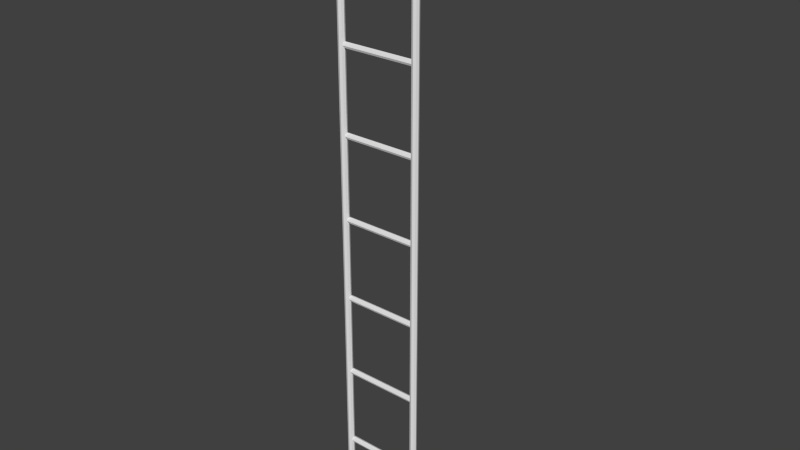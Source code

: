 # Source: leiter2_Textur.blend  (saved by Blender 2.70.0; exported with 4.5.12 LTS)
import bpy
from mathutils import Matrix  # noqa: F401  (used for matrix-valued properties, if any)

bpy.ops.wm.read_factory_settings(use_empty=True)
scene = bpy.context.scene
scene.name = 'Scene'

# ---- collections
col_collection_1 = bpy.data.collections.new('Collection 1'); scene.collection.children.link(col_collection_1)

# ---- world
world_world = bpy.data.worlds.new('World'); scene.world = world_world
world_world.color = (0.05088, 0.05088, 0.05088)
world_world.use_sun_shadow = False
world_world.sun_shadow_jitter_overblur = 0.0
world_world.cycles.sampling_method = 'MANUAL'
world_world.cycles.sample_map_resolution = 256
world_world.light_settings.ao_factor = 0.2075

# ---- meshes
me_cylinder_003 = bpy.data.meshes.new('Cylinder.003')
me_cylinder_003.from_pydata([(0.0, 0.02107, 1.808), (0.0149, 0.0149, 1.808), (0.02107, -9.208e-10, 1.808), (0.0149, -0.0149, 1.808), (-1.842e-09, -0.02107, 1.808), (-0.0149, -0.0149, 1.808), (-0.02107, 2.512e-10, 1.808), (-0.0149, 0.0149, 1.808), (-7.484e-17, 0.02655, 1.82), (0.0149, 0.02218, 1.825), (0.02107, 0.01164, 1.835), (0.0149, 0.001105, 1.846), (-1.842e-09, -0.003261, 1.85), (-0.0149, 0.001105, 1.846), (-0.02107, 0.01164, 1.835), (-0.0149, 0.02218, 1.825), (-8.998e-08, 0.04029, 1.828), (0.0149, 0.04032, 1.834), (0.02107, 0.0404, 1.849), (0.0149, 0.04049, 1.864), (-9.182e-08, 0.04052, 1.87), (-0.0149, 0.04049, 1.864), (-0.02107, 0.0404, 1.849), (-0.0149, 0.04032, 1.834), (-8.998e-08, 0.369, 1.826), (0.0149, 0.3691, 1.833), (0.02107, 0.3692, 1.847), (0.0149, 0.3692, 1.862), (-9.182e-08, 0.3693, 1.868), (-0.0149, 0.3692, 1.862), (-0.02107, 0.3692, 1.847), (-0.0149, 0.3691, 1.833), (0.0, 0.02107, 0.0), (0.0, 0.02107, -1.808), (0.0149, 0.0149, 0.0), (0.0149, 0.0149, -1.808), (0.02107, -9.208e-10, 0.0), (0.02107, -9.208e-10, -1.808), (0.0149, -0.0149, 0.0), (0.0149, -0.0149, -1.808), (-1.842e-09, -0.02107, 0.0), (-1.842e-09, -0.02107, -1.808), (-0.0149, -0.0149, 0.0), (-0.0149, -0.0149, -1.808), (-0.02107, 2.512e-10, 0.0), (-0.02107, 2.512e-10, -1.808), (-0.0149, 0.0149, 0.0), (-0.0149, 0.0149, -1.808), (-7.484e-17, 0.02655, -1.82), (0.0149, 0.02218, -1.825), (0.02107, 0.01164, -1.835), (0.0149, 0.001105, -1.846), (-1.842e-09, -0.003261, -1.85), (-0.0149, 0.001105, -1.846), (-0.02107, 0.01164, -1.835), (-0.0149, 0.02218, -1.825), (-8.998e-08, 0.04029, -1.828), (0.0149, 0.04032, -1.834), (0.02107, 0.0404, -1.849), (0.0149, 0.04049, -1.864), (-9.182e-08, 0.04052, -1.87), (-0.0149, 0.04049, -1.864), (-0.02107, 0.0404, -1.849), (-0.0149, 0.04032, -1.834), (-8.998e-08, 0.369, -1.826), (0.0149, 0.3691, -1.833), (0.02107, 0.3692, -1.847), (0.0149, 0.3692, -1.862), (-9.182e-08, 0.3693, -1.868), (-0.0149, 0.3692, -1.862), (-0.02107, 0.3692, -1.847), (-0.0149, 0.3691, -1.833), (0.4887, 0.02107, 1.808), (0.5036, 0.0149, 1.808), (0.5098, -9.208e-10, 1.808), (0.5036, -0.0149, 1.808), (0.4887, -0.02107, 1.808), (0.4738, -0.0149, 1.808), (0.4676, 2.512e-10, 1.808), (0.4738, 0.0149, 1.808), (0.4887, 0.02655, 1.82), (0.5036, 0.02218, 1.825), (0.5098, 0.01164, 1.835), (0.5036, 0.001105, 1.846), (0.4887, -0.003261, 1.85), (0.4738, 0.001105, 1.846), (0.4676, 0.01164, 1.835), (0.4738, 0.02218, 1.825), (0.4887, 0.04029, 1.828), (0.5036, 0.04032, 1.834), (0.5098, 0.0404, 1.849), (0.5036, 0.04049, 1.864), (0.4887, 0.04052, 1.87), (0.4738, 0.04049, 1.864), (0.4676, 0.0404, 1.849), (0.4738, 0.04032, 1.834), (0.4887, 0.369, 1.826), (0.5036, 0.3691, 1.833), (0.5098, 0.3692, 1.847), (0.5036, 0.3692, 1.862), (0.4887, 0.3693, 1.868), (0.4738, 0.3692, 1.862), (0.4676, 0.3692, 1.847), (0.4738, 0.3691, 1.833), (0.4887, 0.02107, 0.0), (0.4887, 0.02107, -1.808), (0.5036, 0.0149, 0.0), (0.5036, 0.0149, -1.808), (0.5098, -9.208e-10, 0.0), (0.5098, -9.208e-10, -1.808), (0.5036, -0.0149, 0.0), (0.5036, -0.0149, -1.808), (0.4887, -0.02107, 0.0), (0.4887, -0.02107, -1.808), (0.4738, -0.0149, 0.0), (0.4738, -0.0149, -1.808), (0.4676, 2.512e-10, 0.0), (0.4676, 2.512e-10, -1.808), (0.4738, 0.0149, 0.0), (0.4738, 0.0149, -1.808), (0.4887, 0.02655, -1.82), (0.5036, 0.02218, -1.825), (0.5098, 0.01164, -1.835), (0.5036, 0.001105, -1.846), (0.4887, -0.003261, -1.85), (0.4738, 0.001105, -1.846), (0.4676, 0.01164, -1.835), (0.4738, 0.02218, -1.825), (0.4887, 0.04029, -1.828), (0.5036, 0.04032, -1.834), (0.5098, 0.0404, -1.849), (0.5036, 0.04049, -1.864), (0.4887, 0.04052, -1.87), (0.4738, 0.04049, -1.864), (0.4676, 0.0404, -1.849), (0.4738, 0.04032, -1.834), (0.4887, 0.369, -1.826), (0.5036, 0.3691, -1.833), (0.5098, 0.3692, -1.847), (0.5036, 0.3692, -1.862), (0.4887, 0.3693, -1.868), (0.4738, 0.3692, -1.862), (0.4676, 0.3692, -1.847), (0.4738, 0.3691, -1.833), (0.4846, 0.02526, 1.537), (0.4846, 0.01995, 1.524), (0.4846, 0.007112, 1.519), (0.4846, -0.005722, 1.524), (0.4846, -0.01104, 1.537), (0.4846, -0.005722, 1.55), (0.4846, 0.007112, 1.555), (0.4846, 0.01995, 1.55), (0.2498, 0.02526, 1.537), (-0.00335, 0.02526, 1.537), (0.2498, 0.01995, 1.524), (-0.00335, 0.01995, 1.524), (0.2498, 0.007112, 1.519), (-0.00335, 0.007112, 1.519), (0.2498, -0.005722, 1.524), (-0.00335, -0.005722, 1.524), (0.2498, -0.01104, 1.537), (-0.00335, -0.01104, 1.537), (0.2498, -0.005722, 1.55), (-0.00335, -0.005722, 1.55), (0.2498, 0.007112, 1.555), (-0.00335, 0.007112, 1.555), (0.2498, 0.01995, 1.55), (-0.00335, 0.01995, 1.55), (0.4846, 0.02526, 1.032), (0.4846, 0.01995, 1.019), (0.4846, 0.007112, 1.014), (0.4846, -0.005722, 1.019), (0.4846, -0.01104, 1.032), (0.4846, -0.005722, 1.045), (0.4846, 0.007112, 1.05), (0.4846, 0.01995, 1.045), (0.2498, 0.02526, 1.032), (-0.003349, 0.02526, 1.032), (0.2498, 0.01995, 1.019), (-0.003349, 0.01995, 1.019), (0.2498, 0.007112, 1.014), (-0.003349, 0.007112, 1.014), (0.2498, -0.005722, 1.019), (-0.003349, -0.005722, 1.019), (0.2498, -0.01104, 1.032), (-0.003349, -0.01104, 1.032), (0.2498, -0.005722, 1.045), (-0.003349, -0.005722, 1.045), (0.2498, 0.007112, 1.05), (-0.003349, 0.007112, 1.05), (0.2498, 0.01995, 1.045), (-0.003349, 0.01995, 1.045), (0.4846, 0.02526, 0.5276), (0.4846, 0.01995, 0.5148), (0.4846, 0.007112, 0.5095), (0.4846, -0.005722, 0.5148), (0.4846, -0.01104, 0.5276), (0.4846, -0.005722, 0.5404), (0.4846, 0.007112, 0.5458), (0.4846, 0.01995, 0.5404), (0.2498, 0.02526, 0.5276), (-0.003349, 0.02526, 0.5276), (0.2498, 0.01995, 0.5148), (-0.003349, 0.01995, 0.5148), (0.2498, 0.007112, 0.5095), (-0.003349, 0.007112, 0.5095), (0.2498, -0.005722, 0.5148), (-0.003349, -0.005722, 0.5148), (0.2498, -0.01104, 0.5276), (-0.003349, -0.01104, 0.5276), (0.2498, -0.005722, 0.5404), (-0.003349, -0.005722, 0.5404), (0.2498, 0.007112, 0.5458), (-0.003349, 0.007112, 0.5458), (0.2498, 0.01995, 0.5404), (-0.003349, 0.01995, 0.5404), (0.4846, 0.02526, 0.02304), (0.4846, 0.01995, 0.01021), (0.4846, 0.007112, 0.00489), (0.4846, -0.005722, 0.01021), (0.4846, -0.01104, 0.02304), (0.4846, -0.005722, 0.03587), (0.4846, 0.007112, 0.04119), (0.4846, 0.01995, 0.03587), (0.2498, 0.02526, 0.02304), (-0.003348, 0.02526, 0.02304), (0.2498, 0.01995, 0.01021), (-0.003348, 0.01995, 0.01021), (0.2498, 0.007112, 0.00489), (-0.003348, 0.007112, 0.004889), (0.2498, -0.005722, 0.01021), (-0.003348, -0.005722, 0.01021), (0.2498, -0.01104, 0.02304), (-0.003348, -0.01104, 0.02304), (0.2498, -0.005722, 0.03587), (-0.003348, -0.005722, 0.03587), (0.2498, 0.007112, 0.04119), (-0.003348, 0.007112, 0.04119), (0.2498, 0.01995, 0.03587), (-0.003348, 0.01995, 0.03587), (0.4846, 0.02526, -0.4815), (0.4846, 0.01995, -0.4944), (0.4846, 0.007112, -0.4997), (0.4846, -0.005722, -0.4944), (0.4846, -0.01104, -0.4815), (0.4846, -0.005722, -0.4687), (0.4846, 0.007112, -0.4634), (0.4846, 0.01995, -0.4687), (0.2498, 0.02526, -0.4815), (-0.003348, 0.02526, -0.4815), (0.2498, 0.01995, -0.4944), (-0.003348, 0.01995, -0.4944), (0.2498, 0.007112, -0.4997), (-0.003348, 0.007112, -0.4997), (0.2498, -0.005722, -0.4944), (-0.003348, -0.005722, -0.4944), (0.2498, -0.01104, -0.4815), (-0.003348, -0.01104, -0.4815), (0.2498, -0.005722, -0.4687), (-0.003348, -0.005722, -0.4687), (0.2498, 0.007112, -0.4634), (-0.003348, 0.007112, -0.4634), (0.2498, 0.01995, -0.4687), (-0.003348, 0.01995, -0.4687), (0.4846, 0.02526, -0.9861), (0.4846, 0.01995, -0.9989), (0.4846, 0.007112, -1.004), (0.4846, -0.005722, -0.9989), (0.4846, -0.01104, -0.9861), (0.4846, -0.005722, -0.9733), (0.4846, 0.007112, -0.9679), (0.4846, 0.01995, -0.9733), (0.2498, 0.02526, -0.9861), (-0.003348, 0.02526, -0.9861), (0.2498, 0.01995, -0.9989), (-0.003347, 0.01995, -0.9989), (0.2498, 0.007112, -1.004), (-0.003347, 0.007112, -1.004), (0.2498, -0.005722, -0.9989), (-0.003347, -0.005722, -0.9989), (0.2498, -0.01104, -0.9861), (-0.003348, -0.01104, -0.9861), (0.2498, -0.005722, -0.9733), (-0.003348, -0.005722, -0.9733), (0.2498, 0.007112, -0.9679), (-0.003348, 0.007112, -0.9679), (0.2498, 0.01995, -0.9733), (-0.003348, 0.01995, -0.9733), (0.4846, 0.02526, -1.491), (0.4846, 0.01995, -1.503), (0.4846, 0.007112, -1.509), (0.4846, -0.005722, -1.503), (0.4846, -0.01104, -1.491), (0.4846, -0.005722, -1.478), (0.4846, 0.007112, -1.472), (0.4846, 0.01995, -1.478), (0.2498, 0.02526, -1.491), (-0.003347, 0.02526, -1.491), (0.2498, 0.01995, -1.503), (-0.003347, 0.01995, -1.503), (0.2498, 0.007112, -1.509), (-0.003347, 0.007112, -1.509), (0.2498, -0.005722, -1.503), (-0.003347, -0.005722, -1.503), (0.2498, -0.01104, -1.491), (-0.003347, -0.01104, -1.491), (0.2498, -0.005722, -1.478), (-0.003347, -0.005722, -1.478), (0.2498, 0.007112, -1.472), (-0.003347, 0.007112, -1.473), (0.2498, 0.01995, -1.478), (-0.003347, 0.01995, -1.478)], [], [(32, 0, 1, 34), (34, 1, 2, 36), (36, 2, 3, 38), (38, 3, 4, 40), (40, 4, 5, 42), (42, 5, 6, 44), (0, 7, 15, 8), (46, 7, 0, 32), (44, 6, 7, 46), (8, 15, 23, 16), (7, 6, 14, 15), (6, 5, 13, 14), (5, 4, 12, 13), (4, 3, 11, 12), (3, 2, 10, 11), (2, 1, 9, 10), (1, 0, 8, 9), (16, 23, 31, 24), (15, 14, 22, 23), (14, 13, 21, 22), (13, 12, 20, 21), (12, 11, 19, 20), (11, 10, 18, 19), (10, 9, 17, 18), (9, 8, 16, 17), (23, 22, 30, 31), (22, 21, 29, 30), (21, 20, 28, 29), (20, 19, 27, 28), (19, 18, 26, 27), (18, 17, 25, 26), (17, 16, 24, 25), (32, 34, 35, 33), (34, 36, 37, 35), (36, 38, 39, 37), (38, 40, 41, 39), (40, 42, 43, 41), (42, 44, 45, 43), (33, 48, 55, 47), (46, 32, 33, 47), (44, 46, 47, 45), (48, 56, 63, 55), (47, 55, 54, 45), (45, 54, 53, 43), (43, 53, 52, 41), (41, 52, 51, 39), (39, 51, 50, 37), (37, 50, 49, 35), (35, 49, 48, 33), (56, 64, 71, 63), (55, 63, 62, 54), (54, 62, 61, 53), (53, 61, 60, 52), (52, 60, 59, 51), (51, 59, 58, 50), (50, 58, 57, 49), (49, 57, 56, 48), (63, 71, 70, 62), (62, 70, 69, 61), (61, 69, 68, 60), (60, 68, 67, 59), (59, 67, 66, 58), (58, 66, 65, 57), (57, 65, 64, 56), (104, 72, 73, 106), (106, 73, 74, 108), (108, 74, 75, 110), (110, 75, 76, 112), (112, 76, 77, 114), (114, 77, 78, 116), (72, 79, 87, 80), (118, 79, 72, 104), (116, 78, 79, 118), (80, 87, 95, 88), (79, 78, 86, 87), (78, 77, 85, 86), (77, 76, 84, 85), (76, 75, 83, 84), (75, 74, 82, 83), (74, 73, 81, 82), (73, 72, 80, 81), (88, 95, 103, 96), (87, 86, 94, 95), (86, 85, 93, 94), (85, 84, 92, 93), (84, 83, 91, 92), (83, 82, 90, 91), (82, 81, 89, 90), (81, 80, 88, 89), (95, 94, 102, 103), (94, 93, 101, 102), (93, 92, 100, 101), (92, 91, 99, 100), (91, 90, 98, 99), (90, 89, 97, 98), (89, 88, 96, 97), (104, 106, 107, 105), (106, 108, 109, 107), (108, 110, 111, 109), (110, 112, 113, 111), (112, 114, 115, 113), (114, 116, 117, 115), (105, 120, 127, 119), (118, 104, 105, 119), (116, 118, 119, 117), (120, 128, 135, 127), (119, 127, 126, 117), (117, 126, 125, 115), (115, 125, 124, 113), (113, 124, 123, 111), (111, 123, 122, 109), (109, 122, 121, 107), (107, 121, 120, 105), (128, 136, 143, 135), (127, 135, 134, 126), (126, 134, 133, 125), (125, 133, 132, 124), (124, 132, 131, 123), (123, 131, 130, 122), (122, 130, 129, 121), (121, 129, 128, 120), (135, 143, 142, 134), (134, 142, 141, 133), (133, 141, 140, 132), (132, 140, 139, 131), (131, 139, 138, 130), (130, 138, 137, 129), (129, 137, 136, 128), (152, 144, 145, 154), (154, 145, 146, 156), (156, 146, 147, 158), (158, 147, 148, 160), (160, 148, 149, 162), (162, 149, 150, 164), (166, 151, 144, 152), (164, 150, 151, 166), (152, 154, 155, 153), (154, 156, 157, 155), (156, 158, 159, 157), (158, 160, 161, 159), (160, 162, 163, 161), (162, 164, 165, 163), (166, 152, 153, 167), (164, 166, 167, 165), (176, 168, 169, 178), (178, 169, 170, 180), (180, 170, 171, 182), (182, 171, 172, 184), (184, 172, 173, 186), (186, 173, 174, 188), (190, 175, 168, 176), (188, 174, 175, 190), (176, 178, 179, 177), (178, 180, 181, 179), (180, 182, 183, 181), (182, 184, 185, 183), (184, 186, 187, 185), (186, 188, 189, 187), (190, 176, 177, 191), (188, 190, 191, 189), (200, 192, 193, 202), (202, 193, 194, 204), (204, 194, 195, 206), (206, 195, 196, 208), (208, 196, 197, 210), (210, 197, 198, 212), (214, 199, 192, 200), (212, 198, 199, 214), (200, 202, 203, 201), (202, 204, 205, 203), (204, 206, 207, 205), (206, 208, 209, 207), (208, 210, 211, 209), (210, 212, 213, 211), (214, 200, 201, 215), (212, 214, 215, 213), (224, 216, 217, 226), (226, 217, 218, 228), (228, 218, 219, 230), (230, 219, 220, 232), (232, 220, 221, 234), (234, 221, 222, 236), (238, 223, 216, 224), (236, 222, 223, 238), (224, 226, 227, 225), (226, 228, 229, 227), (228, 230, 231, 229), (230, 232, 233, 231), (232, 234, 235, 233), (234, 236, 237, 235), (238, 224, 225, 239), (236, 238, 239, 237), (248, 240, 241, 250), (250, 241, 242, 252), (252, 242, 243, 254), (254, 243, 244, 256), (256, 244, 245, 258), (258, 245, 246, 260), (262, 247, 240, 248), (260, 246, 247, 262), (248, 250, 251, 249), (250, 252, 253, 251), (252, 254, 255, 253), (254, 256, 257, 255), (256, 258, 259, 257), (258, 260, 261, 259), (262, 248, 249, 263), (260, 262, 263, 261), (272, 264, 265, 274), (274, 265, 266, 276), (276, 266, 267, 278), (278, 267, 268, 280), (280, 268, 269, 282), (282, 269, 270, 284), (286, 271, 264, 272), (284, 270, 271, 286), (272, 274, 275, 273), (274, 276, 277, 275), (276, 278, 279, 277), (278, 280, 281, 279), (280, 282, 283, 281), (282, 284, 285, 283), (286, 272, 273, 287), (284, 286, 287, 285), (296, 288, 289, 298), (298, 289, 290, 300), (300, 290, 291, 302), (302, 291, 292, 304), (304, 292, 293, 306), (306, 293, 294, 308), (310, 295, 288, 296), (308, 294, 295, 310), (296, 298, 299, 297), (298, 300, 301, 299), (300, 302, 303, 301), (302, 304, 305, 303), (304, 306, 307, 305), (306, 308, 309, 307), (310, 296, 297, 311), (308, 310, 311, 309)])
_uv = me_cylinder_003.uv_layers.new(name='UVMap')
_uv.uv.foreach_set('vector', [0.4114, 0.0002357, 0.4114, 0.7032, 0.3977, 0.7032, 0.3977, 0.0002305, 0.3977, 0.0002305, 0.3977, 0.7032, 0.3854, 0.7032, 0.3854, 0.0002273, 0.3854, 0.0002273, 0.3854, 0.7032, 0.3743, 0.7032, 0.3743, 0.0002245, 0.3743, 0.0002245, 0.3743, 0.7032, 0.3632, 0.7032, 0.3632, 0.0002285, 0.3632, 0.0002285, 0.3632, 0.7032, 0.3508, 0.7032, 0.3508, 0.0002451, 0.3508, 0.0002451, 0.3508, 0.7032, 0.3393, 0.7032, 0.3393, 0.0002735, 0.3129, 0.7032, 0.3266, 0.7032, 0.3266, 0.7225, 0.3129, 0.7225, 0.3266, 0.0003078, 0.3266, 0.7032, 0.3129, 0.7032, 0.3129, 0.0003414, 0.3393, 0.0002735, 0.3393, 0.7032, 0.3266, 0.7032, 0.3266, 0.0003078, 0.3129, 0.7225, 0.3266, 0.7225, 0.3266, 0.744, 0.3129, 0.744, 0.3266, 0.7032, 0.3393, 0.7032, 0.3393, 0.7225, 0.3266, 0.7225, 0.3393, 0.7032, 0.3508, 0.7032, 0.3508, 0.7225, 0.3393, 0.7225, 0.3508, 0.7032, 0.3632, 0.7032, 0.3632, 0.7225, 0.3508, 0.7225, 0.3632, 0.7032, 0.3743, 0.7032, 0.3743, 0.7225, 0.3632, 0.7225, 0.3743, 0.7032, 0.3854, 0.7032, 0.3854, 0.7225, 0.3743, 0.7225, 0.3854, 0.7032, 0.3977, 0.7032, 0.3977, 0.7225, 0.3854, 0.7225, 0.3977, 0.7032, 0.4114, 0.7032, 0.4114, 0.7225, 0.3977, 0.7225, 0.3129, 0.744, 0.3266, 0.744, 0.3266, 0.9994, 0.3129, 0.9993, 0.3266, 0.7225, 0.3393, 0.7225, 0.3393, 0.744, 0.3266, 0.744, 0.3393, 0.7225, 0.3508, 0.7225, 0.3508, 0.744, 0.3393, 0.744, 0.3508, 0.7225, 0.3632, 0.7225, 0.3632, 0.744, 0.3508, 0.744, 0.3632, 0.7225, 0.3743, 0.7225, 0.3743, 0.744, 0.3632, 0.744, 0.3743, 0.7225, 0.3854, 0.7225, 0.3854, 0.744, 0.3743, 0.744, 0.3854, 0.7225, 0.3977, 0.7225, 0.3977, 0.744, 0.3854, 0.744, 0.3977, 0.7225, 0.4114, 0.7225, 0.4114, 0.744, 0.3977, 0.744, 0.3266, 0.744, 0.3393, 0.744, 0.3393, 0.9996, 0.3266, 0.9994, 0.3393, 0.744, 0.3508, 0.744, 0.3508, 0.9997, 0.3393, 0.9996, 0.3508, 0.744, 0.3632, 0.744, 0.3632, 0.9997, 0.3508, 0.9997, 0.3632, 0.744, 0.3743, 0.744, 0.3743, 0.9997, 0.3632, 0.9997, 0.3743, 0.744, 0.3854, 0.744, 0.3854, 0.9995, 0.3743, 0.9997, 0.3854, 0.744, 0.3977, 0.744, 0.3977, 0.9994, 0.3854, 0.9995, 0.3977, 0.744, 0.4114, 0.744, 0.4114, 0.9992, 0.3977, 0.9994, 0.2044, 0.9997, 0.1907, 0.9997, 0.1907, 0.2968, 0.2044, 0.2968, 0.1907, 0.9997, 0.1782, 0.9997, 0.1782, 0.2968, 0.1907, 0.2968, 0.1782, 0.9997, 0.1671, 0.9997, 0.1671, 0.2968, 0.1782, 0.2968, 0.1671, 0.9997, 0.1561, 0.9997, 0.1561, 0.2968, 0.1671, 0.2968, 0.1561, 0.9997, 0.1438, 0.9997, 0.1438, 0.2968, 0.1561, 0.2968, 0.1438, 0.9997, 0.1323, 0.9997, 0.1323, 0.2968, 0.1438, 0.2968, 0.1058, 0.2968, 0.1058, 0.2775, 0.1196, 0.2775, 0.1196, 0.2968, 0.1196, 0.9996, 0.1058, 0.9996, 0.1058, 0.2968, 0.1196, 0.2968, 0.1323, 0.9997, 0.1196, 0.9996, 0.1196, 0.2968, 0.1323, 0.2968, 0.1058, 0.2775, 0.1058, 0.2559, 0.1196, 0.2559, 0.1196, 0.2775, 0.1196, 0.2968, 0.1196, 0.2775, 0.1323, 0.2775, 0.1323, 0.2968, 0.1323, 0.2968, 0.1323, 0.2775, 0.1438, 0.2775, 0.1438, 0.2968, 0.1438, 0.2968, 0.1438, 0.2775, 0.1561, 0.2775, 0.1561, 0.2968, 0.1561, 0.2968, 0.1561, 0.2775, 0.1671, 0.2775, 0.1671, 0.2968, 0.1671, 0.2968, 0.1671, 0.2775, 0.1782, 0.2775, 0.1782, 0.2968, 0.1782, 0.2968, 0.1782, 0.2775, 0.1907, 0.2775, 0.1907, 0.2968, 0.1907, 0.2968, 0.1907, 0.2775, 0.2044, 0.2775, 0.2044, 0.2968, 0.1058, 0.2559, 0.1058, 0.0006178, 0.1196, 0.0004806, 0.1196, 0.2559, 0.1196, 0.2775, 0.1196, 0.2559, 0.1323, 0.2559, 0.1323, 0.2775, 0.1323, 0.2775, 0.1323, 0.2559, 0.1438, 0.2559, 0.1438, 0.2775, 0.1438, 0.2775, 0.1438, 0.2559, 0.1561, 0.2559, 0.1561, 0.2775, 0.1561, 0.2775, 0.1561, 0.2559, 0.1671, 0.2559, 0.1671, 0.2775, 0.1671, 0.2775, 0.1671, 0.2559, 0.1782, 0.2559, 0.1782, 0.2775, 0.1782, 0.2775, 0.1782, 0.2559, 0.1907, 0.2559, 0.1907, 0.2775, 0.1907, 0.2775, 0.1907, 0.2559, 0.2044, 0.2559, 0.2044, 0.2775, 0.1196, 0.2559, 0.1196, 0.0004806, 0.1323, 0.0003426, 0.1323, 0.2559, 0.1323, 0.2559, 0.1323, 0.0003426, 0.1438, 0.0002456, 0.1438, 0.2559, 0.1438, 0.2559, 0.1438, 0.0002456, 0.1561, 0.0002245, 0.1561, 0.2559, 0.1561, 0.2559, 0.1561, 0.0002245, 0.1671, 0.0002743, 0.1671, 0.2559, 0.1671, 0.2559, 0.1671, 0.0002743, 0.1782, 0.0003999, 0.1782, 0.2559, 0.1782, 0.2559, 0.1782, 0.0003999, 0.1907, 0.0005652, 0.1907, 0.2559, 0.1907, 0.2559, 0.1907, 0.0005652, 0.2044, 0.0007289, 0.2044, 0.2559, 0.3079, 0.000237, 0.3079, 0.7032, 0.2942, 0.7032, 0.2942, 0.0002314, 0.2942, 0.0002314, 0.2942, 0.7032, 0.2819, 0.7032, 0.2819, 0.0002277, 0.2819, 0.0002277, 0.2819, 0.7032, 0.2707, 0.7032, 0.2707, 0.0002245, 0.2707, 0.0002245, 0.2707, 0.7032, 0.2597, 0.7032, 0.2597, 0.0002281, 0.2597, 0.0002281, 0.2597, 0.7032, 0.2473, 0.7032, 0.2473, 0.0002442, 0.2473, 0.0002442, 0.2473, 0.7032, 0.2358, 0.7032, 0.2358, 0.0002721, 0.2094, 0.7032, 0.2231, 0.7032, 0.2231, 0.7225, 0.2094, 0.7225, 0.2231, 0.000306, 0.2231, 0.7032, 0.2094, 0.7032, 0.2094, 0.0003392, 0.2358, 0.0002721, 0.2358, 0.7032, 0.2231, 0.7032, 0.2231, 0.000306, 0.2094, 0.7225, 0.2231, 0.7225, 0.2231, 0.744, 0.2094, 0.744, 0.2231, 0.7032, 0.2358, 0.7032, 0.2358, 0.7225, 0.2231, 0.7225, 0.2358, 0.7032, 0.2473, 0.7032, 0.2473, 0.7225, 0.2358, 0.7225, 0.2473, 0.7032, 0.2597, 0.7032, 0.2597, 0.7225, 0.2473, 0.7225, 0.2597, 0.7032, 0.2707, 0.7032, 0.2707, 0.7225, 0.2597, 0.7225, 0.2707, 0.7032, 0.2819, 0.7032, 0.2819, 0.7225, 0.2707, 0.7225, 0.2819, 0.7032, 0.2942, 0.7032, 0.2942, 0.7225, 0.2819, 0.7225, 0.2942, 0.7032, 0.3079, 0.7032, 0.3079, 0.7225, 0.2942, 0.7225, 0.2094, 0.744, 0.2231, 0.744, 0.2231, 0.9995, 0.2094, 0.9993, 0.2231, 0.7225, 0.2358, 0.7225, 0.2358, 0.744, 0.2231, 0.744, 0.2358, 0.7225, 0.2473, 0.7225, 0.2473, 0.744, 0.2358, 0.744, 0.2473, 0.7225, 0.2597, 0.7225, 0.2597, 0.744, 0.2473, 0.744, 0.2597, 0.7225, 0.2707, 0.7225, 0.2707, 0.744, 0.2597, 0.744, 0.2707, 0.7225, 0.2819, 0.7225, 0.2819, 0.744, 0.2707, 0.744, 0.2819, 0.7225, 0.2942, 0.7225, 0.2942, 0.744, 0.2819, 0.744, 0.2942, 0.7225, 0.3079, 0.7225, 0.3079, 0.744, 0.2942, 0.744, 0.2231, 0.744, 0.2358, 0.744, 0.2358, 0.9996, 0.2231, 0.9995, 0.2358, 0.744, 0.2473, 0.744, 0.2473, 0.9997, 0.2358, 0.9996, 0.2473, 0.744, 0.2597, 0.744, 0.2597, 0.9997, 0.2473, 0.9997, 0.2597, 0.744, 0.2707, 0.744, 0.2707, 0.9997, 0.2597, 0.9997, 0.2707, 0.744, 0.2819, 0.744, 0.2819, 0.9995, 0.2707, 0.9997, 0.2819, 0.744, 0.2942, 0.744, 0.2942, 0.9994, 0.2819, 0.9995, 0.2942, 0.744, 0.3079, 0.744, 0.3079, 0.9992, 0.2942, 0.9994, 0.1007, 0.9998, 0.08698, 0.9998, 0.08698, 0.2967, 0.1007, 0.2967, 0.08698, 0.9998, 0.07428, 0.9997, 0.07428, 0.2967, 0.08698, 0.2967, 0.07428, 0.9997, 0.06277, 0.9997, 0.06277, 0.2967, 0.07428, 0.2967, 0.06277, 0.9997, 0.05171, 0.9997, 0.05171, 0.2967, 0.06277, 0.2967, 0.05171, 0.9997, 0.04011, 0.9997, 0.04011, 0.2967, 0.05171, 0.2967, 0.04011, 0.9997, 0.02857, 0.9996, 0.02857, 0.2967, 0.04011, 0.2967, 0.002151, 0.2967, 0.002151, 0.2775, 0.01588, 0.2775, 0.01588, 0.2967, 0.01588, 0.9996, 0.002151, 0.9995, 0.002151, 0.2967, 0.01588, 0.2967, 0.02857, 0.9996, 0.01588, 0.9996, 0.01588, 0.2967, 0.02857, 0.2967, 0.002151, 0.2775, 0.002151, 0.256, 0.01588, 0.256, 0.01588, 0.2775, 0.01588, 0.2967, 0.01588, 0.2775, 0.02857, 0.2775, 0.02857, 0.2967, 0.02857, 0.2967, 0.02857, 0.2775, 0.04011, 0.2775, 0.04011, 0.2967, 0.04011, 0.2967, 0.04011, 0.2775, 0.05171, 0.2775, 0.05171, 0.2967, 0.05171, 0.2967, 0.05171, 0.2775, 0.06277, 0.2775, 0.06277, 0.2967, 0.06277, 0.2967, 0.06277, 0.2775, 0.07428, 0.2775, 0.07428, 0.2967, 0.07428, 0.2967, 0.07428, 0.2775, 0.08698, 0.2775, 0.08698, 0.2967, 0.08698, 0.2967, 0.08698, 0.2775, 0.1007, 0.2775, 0.1007, 0.2967, 0.002151, 0.256, 0.002151, 0.0005531, 0.01588, 0.0004315, 0.01588, 0.256, 0.01588, 0.2775, 0.01588, 0.256, 0.02857, 0.256, 0.02857, 0.2775, 0.02857, 0.2775, 0.02857, 0.256, 0.04011, 0.256, 0.04011, 0.2775, 0.04011, 0.2775, 0.04011, 0.256, 0.05171, 0.256, 0.05171, 0.2775, 0.05171, 0.2775, 0.05171, 0.256, 0.06277, 0.256, 0.06277, 0.2775, 0.06277, 0.2775, 0.06277, 0.256, 0.07428, 0.256, 0.07428, 0.2775, 0.07428, 0.2775, 0.07428, 0.256, 0.08698, 0.256, 0.08698, 0.2775, 0.08698, 0.2775, 0.08698, 0.256, 0.1007, 0.256, 0.1007, 0.2775, 0.01588, 0.256, 0.01588, 0.0004315, 0.02857, 0.0003094, 0.02857, 0.256, 0.02857, 0.256, 0.02857, 0.0003094, 0.04011, 0.0002288, 0.04011, 0.256, 0.04011, 0.256, 0.04011, 0.0002288, 0.05171, 0.0002245, 0.05171, 0.256, 0.05171, 0.256, 0.05171, 0.0002245, 0.06277, 0.0002915, 0.06277, 0.256, 0.06277, 0.256, 0.06277, 0.0002915, 0.07428, 0.0004342, 0.07428, 0.256, 0.07428, 0.256, 0.07428, 0.0004342, 0.08698, 0.0006161, 0.08698, 0.256, 0.08698, 0.256, 0.08698, 0.0006161, 0.1007, 0.0007954, 0.1007, 0.256, 0.5635, 0.06618, 0.7019, 0.06619, 0.7019, 0.07438, 0.5635, 0.07437, 0.5635, 0.07437, 0.7019, 0.07438, 0.7019, 0.08257, 0.5635, 0.08256, 0.5635, 0.08256, 0.7019, 0.08257, 0.7019, 0.09075, 0.5635, 0.09074, 0.5635, 0.09074, 0.7019, 0.09075, 0.7019, 0.09894, 0.5635, 0.09893, 0.5635, 0.09893, 0.7019, 0.09894, 0.7019, 0.1071, 0.5635, 0.1071, 0.5635, 0.1071, 0.7019, 0.1071, 0.7019, 0.1153, 0.5635, 0.1153, 0.5635, 0.1235, 0.7019, 0.1235, 0.7019, 0.1317, 0.5635, 0.1317, 0.5635, 0.1153, 0.7019, 0.1153, 0.7019, 0.1235, 0.5635, 0.1235, 0.5635, 0.06618, 0.5635, 0.07437, 0.4143, 0.07438, 0.4143, 0.06619, 0.5635, 0.07437, 0.5635, 0.08256, 0.4143, 0.08257, 0.4143, 0.07438, 0.5635, 0.08256, 0.5635, 0.09074, 0.4143, 0.09075, 0.4143, 0.08257, 0.5635, 0.09074, 0.5635, 0.09893, 0.4143, 0.09894, 0.4143, 0.09075, 0.5635, 0.09893, 0.5635, 0.1071, 0.4143, 0.1071, 0.4143, 0.09894, 0.5635, 0.1071, 0.5635, 0.1153, 0.4143, 0.1153, 0.4143, 0.1071, 0.5635, 0.1235, 0.5635, 0.1317, 0.4143, 0.1317, 0.4143, 0.1235, 0.5635, 0.1153, 0.5635, 0.1235, 0.4143, 0.1235, 0.4143, 0.1153, 0.5635, 0.0002245, 0.7019, 0.0002343, 0.7019, 0.008422, 0.5635, 0.008412, 0.5635, 0.008412, 0.7019, 0.008422, 0.7019, 0.01661, 0.5635, 0.0166, 0.5635, 0.0166, 0.7019, 0.01661, 0.7019, 0.0248, 0.5635, 0.02479, 0.5635, 0.02479, 0.7019, 0.0248, 0.7019, 0.03298, 0.5635, 0.03297, 0.5635, 0.03297, 0.7019, 0.03298, 0.7019, 0.04117, 0.5635, 0.04116, 0.5635, 0.04116, 0.7019, 0.04117, 0.7019, 0.04936, 0.5635, 0.04935, 0.5635, 0.05754, 0.7019, 0.05755, 0.7019, 0.06573, 0.5635, 0.06572, 0.5635, 0.04935, 0.7019, 0.04936, 0.7019, 0.05755, 0.5635, 0.05754, 0.5635, 0.0002245, 0.5635, 0.008412, 0.4143, 0.008424, 0.4143, 0.0002363, 0.5635, 0.008412, 0.5635, 0.0166, 0.4143, 0.01661, 0.4143, 0.008424, 0.5635, 0.0166, 0.5635, 0.02479, 0.4143, 0.0248, 0.4143, 0.01661, 0.5635, 0.02479, 0.5635, 0.03297, 0.4143, 0.03299, 0.4143, 0.0248, 0.5635, 0.03297, 0.5635, 0.04116, 0.4143, 0.04117, 0.4143, 0.03299, 0.5635, 0.04116, 0.5635, 0.04935, 0.4143, 0.04936, 0.4143, 0.04117, 0.5635, 0.05754, 0.5635, 0.06572, 0.4143, 0.06573, 0.4143, 0.05755, 0.5635, 0.04935, 0.5635, 0.05754, 0.4143, 0.05755, 0.4143, 0.04936, 0.5635, 0.1321, 0.7019, 0.1321, 0.7019, 0.1403, 0.5635, 0.1403, 0.5635, 0.1403, 0.7019, 0.1403, 0.7019, 0.1485, 0.5635, 0.1485, 0.5635, 0.1485, 0.7019, 0.1485, 0.7019, 0.1567, 0.5635, 0.1567, 0.5635, 0.1567, 0.7019, 0.1567, 0.7019, 0.1649, 0.5635, 0.1649, 0.5635, 0.1649, 0.7019, 0.1649, 0.7019, 0.1731, 0.5635, 0.1731, 0.5635, 0.1731, 0.7019, 0.1731, 0.7019, 0.1813, 0.5635, 0.1813, 0.5635, 0.1894, 0.7019, 0.1895, 0.7019, 0.1976, 0.5635, 0.1976, 0.5635, 0.1813, 0.7019, 0.1813, 0.7019, 0.1895, 0.5635, 0.1894, 0.5635, 0.1321, 0.5635, 0.1403, 0.4143, 0.1403, 0.4143, 0.1321, 0.5635, 0.1403, 0.5635, 0.1485, 0.4143, 0.1485, 0.4143, 0.1403, 0.5635, 0.1485, 0.5635, 0.1567, 0.4143, 0.1567, 0.4143, 0.1485, 0.5635, 0.1567, 0.5635, 0.1649, 0.4143, 0.1649, 0.4143, 0.1567, 0.5635, 0.1649, 0.5635, 0.1731, 0.4143, 0.1731, 0.4143, 0.1649, 0.5635, 0.1731, 0.5635, 0.1813, 0.4143, 0.1813, 0.4143, 0.1731, 0.5635, 0.1894, 0.5635, 0.1976, 0.4143, 0.1976, 0.4143, 0.1895, 0.5635, 0.1813, 0.5635, 0.1894, 0.4143, 0.1895, 0.4143, 0.1813, 0.5635, 0.3959, 0.7019, 0.3959, 0.7019, 0.4041, 0.5635, 0.4041, 0.5635, 0.4041, 0.7019, 0.4041, 0.7019, 0.4123, 0.5635, 0.4123, 0.5635, 0.4123, 0.7019, 0.4123, 0.7019, 0.4205, 0.5635, 0.4205, 0.5635, 0.4205, 0.7019, 0.4205, 0.7019, 0.4287, 0.5635, 0.4287, 0.5635, 0.4287, 0.7019, 0.4287, 0.7019, 0.4369, 0.5635, 0.4369, 0.5635, 0.4369, 0.7019, 0.4369, 0.7019, 0.4451, 0.5635, 0.4451, 0.5635, 0.4532, 0.7019, 0.4532, 0.7019, 0.4614, 0.5635, 0.4614, 0.5635, 0.4451, 0.7019, 0.4451, 0.7019, 0.4532, 0.5635, 0.4532, 0.5635, 0.3959, 0.5635, 0.4041, 0.4143, 0.4041, 0.4143, 0.3959, 0.5635, 0.4041, 0.5635, 0.4123, 0.4143, 0.4123, 0.4143, 0.4041, 0.5635, 0.4123, 0.5635, 0.4205, 0.4143, 0.4205, 0.4143, 0.4123, 0.5635, 0.4205, 0.5635, 0.4287, 0.4143, 0.4287, 0.4143, 0.4205, 0.5635, 0.4287, 0.5635, 0.4369, 0.4143, 0.4369, 0.4143, 0.4287, 0.5635, 0.4369, 0.5635, 0.4451, 0.4143, 0.4451, 0.4143, 0.4369, 0.5635, 0.4532, 0.5635, 0.4614, 0.4143, 0.4614, 0.4143, 0.4532, 0.5635, 0.4451, 0.5635, 0.4532, 0.4143, 0.4532, 0.4143, 0.4451, 0.5635, 0.264, 0.7019, 0.264, 0.7019, 0.2722, 0.5635, 0.2722, 0.5635, 0.2722, 0.7019, 0.2722, 0.7019, 0.2804, 0.5635, 0.2804, 0.5635, 0.2804, 0.7019, 0.2804, 0.7019, 0.2886, 0.5635, 0.2886, 0.5635, 0.2886, 0.7019, 0.2886, 0.7019, 0.2968, 0.5635, 0.2968, 0.5635, 0.2968, 0.7019, 0.2968, 0.7019, 0.305, 0.5635, 0.305, 0.5635, 0.305, 0.7019, 0.305, 0.7019, 0.3132, 0.5635, 0.3132, 0.5635, 0.3213, 0.7019, 0.3213, 0.7019, 0.3295, 0.5635, 0.3295, 0.5635, 0.3132, 0.7019, 0.3132, 0.7019, 0.3213, 0.5635, 0.3213, 0.5635, 0.264, 0.5635, 0.2722, 0.4143, 0.2722, 0.4143, 0.264, 0.5635, 0.2722, 0.5635, 0.2804, 0.4143, 0.2804, 0.4143, 0.2722, 0.5635, 0.2804, 0.5635, 0.2886, 0.4143, 0.2886, 0.4143, 0.2804, 0.5635, 0.2886, 0.5635, 0.2968, 0.4143, 0.2968, 0.4143, 0.2886, 0.5635, 0.2968, 0.5635, 0.305, 0.4143, 0.305, 0.4143, 0.2968, 0.5635, 0.305, 0.5635, 0.3132, 0.4143, 0.3132, 0.4143, 0.305, 0.5635, 0.3213, 0.5635, 0.3295, 0.4143, 0.3295, 0.4143, 0.3213, 0.5635, 0.3132, 0.5635, 0.3213, 0.4143, 0.3213, 0.4143, 0.3132, 0.5635, 0.33, 0.7019, 0.33, 0.7019, 0.3382, 0.5635, 0.3382, 0.5635, 0.3382, 0.7019, 0.3382, 0.7019, 0.3464, 0.5635, 0.3464, 0.5635, 0.3464, 0.7019, 0.3464, 0.7019, 0.3545, 0.5635, 0.3545, 0.5635, 0.3545, 0.7019, 0.3545, 0.7019, 0.3627, 0.5635, 0.3627, 0.5635, 0.3627, 0.7019, 0.3627, 0.7019, 0.3709, 0.5635, 0.3709, 0.5635, 0.3709, 0.7019, 0.3709, 0.7019, 0.3791, 0.5635, 0.3791, 0.5635, 0.3873, 0.7019, 0.3873, 0.7019, 0.3955, 0.5635, 0.3955, 0.5635, 0.3791, 0.7019, 0.3791, 0.7019, 0.3873, 0.5635, 0.3873, 0.5635, 0.33, 0.5635, 0.3382, 0.4143, 0.3382, 0.4143, 0.33, 0.5635, 0.3382, 0.5635, 0.3464, 0.4143, 0.3464, 0.4143, 0.3382, 0.5635, 0.3464, 0.5635, 0.3545, 0.4143, 0.3545, 0.4143, 0.3464, 0.5635, 0.3545, 0.5635, 0.3627, 0.4143, 0.3627, 0.4143, 0.3545, 0.5635, 0.3627, 0.5635, 0.3709, 0.4143, 0.3709, 0.4143, 0.3627, 0.5635, 0.3709, 0.5635, 0.3791, 0.4143, 0.3791, 0.4143, 0.3709, 0.5635, 0.3873, 0.5635, 0.3955, 0.4143, 0.3955, 0.4143, 0.3873, 0.5635, 0.3791, 0.5635, 0.3873, 0.4143, 0.3873, 0.4143, 0.3791, 0.5635, 0.1981, 0.7019, 0.1981, 0.7019, 0.2063, 0.5635, 0.2063, 0.5635, 0.2063, 0.7019, 0.2063, 0.7019, 0.2145, 0.5635, 0.2145, 0.5635, 0.2145, 0.7019, 0.2145, 0.7019, 0.2226, 0.5635, 0.2227, 0.5635, 0.2227, 0.7019, 0.2226, 0.7019, 0.2308, 0.5635, 0.2308, 0.5635, 0.2308, 0.7019, 0.2308, 0.7019, 0.239, 0.5635, 0.239, 0.5635, 0.239, 0.7019, 0.239, 0.7019, 0.2472, 0.5635, 0.2472, 0.5635, 0.2554, 0.7019, 0.2554, 0.7019, 0.2636, 0.5635, 0.2636, 0.5635, 0.2472, 0.7019, 0.2472, 0.7019, 0.2554, 0.5635, 0.2554, 0.5635, 0.1981, 0.5635, 0.2063, 0.4143, 0.2063, 0.4143, 0.1981, 0.5635, 0.2063, 0.5635, 0.2145, 0.4143, 0.2145, 0.4143, 0.2063, 0.5635, 0.2145, 0.5635, 0.2227, 0.4143, 0.2227, 0.4143, 0.2145, 0.5635, 0.2227, 0.5635, 0.2308, 0.4143, 0.2308, 0.4143, 0.2227, 0.5635, 0.2308, 0.5635, 0.239, 0.4143, 0.239, 0.4143, 0.2308, 0.5635, 0.239, 0.5635, 0.2472, 0.4143, 0.2472, 0.4143, 0.239, 0.5635, 0.2554, 0.5635, 0.2636, 0.4143, 0.2636, 0.4143, 0.2554, 0.5635, 0.2472, 0.5635, 0.2554, 0.4143, 0.2554, 0.4143, 0.2472])
me_cylinder_003.use_remesh_preserve_volume = False
me_cylinder_003.use_remesh_preserve_attributes = False
me_cylinder_003.use_mirror_vertex_groups = False
me_cylinder_003.update()

# ---- objects
ob_cylinder_001 = bpy.data.objects.new('Cylinder.001', me_cylinder_003)

# ---- transforms, parenting, visibility, modifiers, constraints
ob_cylinder_001.location = (0.506, -0.01245, 2.558)
ob_cylinder_001.lineart.crease_threshold = 0.0

# ---- collection membership
col_collection_1.objects.link(ob_cylinder_001)

# ---- scene / render settings (as saved in the file)
scene.frame_start = 1; scene.frame_end = 250; scene.frame_set(1)
scene.render.engine = 'BLENDER_EEVEE_NEXT'
scene.render.dither_intensity = 0.0
scene.cycles.use_denoising = False
scene.cycles.samples = 10
scene.cycles.sampling_pattern = 'TABULATED_SOBOL'
scene.cycles.light_sampling_threshold = 0.0
scene.cycles.use_adaptive_sampling = False
scene.cycles.use_light_tree = False
scene.cycles.blur_glossy = 0.0
scene.cycles.volume_bounces = 1
scene.cycles.pixel_filter_type = 'GAUSSIAN'
scene.cycles.sample_clamp_indirect = 0.0
scene.view_settings.view_transform = 'Standard'
bpy.context.view_layer.update()

# ---- added for rendering (the .blend has no active camera and no usable light): camera, sun
cam_auto = bpy.data.cameras.new('AutoCamera')
cam_auto.lens = 50.0
cam_auto.sensor_width = 36.0
cam_auto.clip_end = 1000.0
ob_auto_camera = bpy.data.objects.new('AutoCamera', cam_auto)
scene.collection.objects.link(ob_auto_camera)
ob_auto_camera.location = (4.26404, -4.05476, 5.36849)
ob_auto_camera.rotation_euler = (1.09748, -7.21219e-08, 0.694738)
scene.camera = ob_auto_camera
light_auto_sun = bpy.data.lights.new('AutoSun', 'SUN')
light_auto_sun.energy = 3.0
light_auto_sun.angle = 0.0523599
ob_auto_sun = bpy.data.objects.new('AutoSun', light_auto_sun)
scene.collection.objects.link(ob_auto_sun)
ob_auto_sun.rotation_euler = (0.872665, 0.174533, 0.523599)
bpy.context.view_layer.update()
